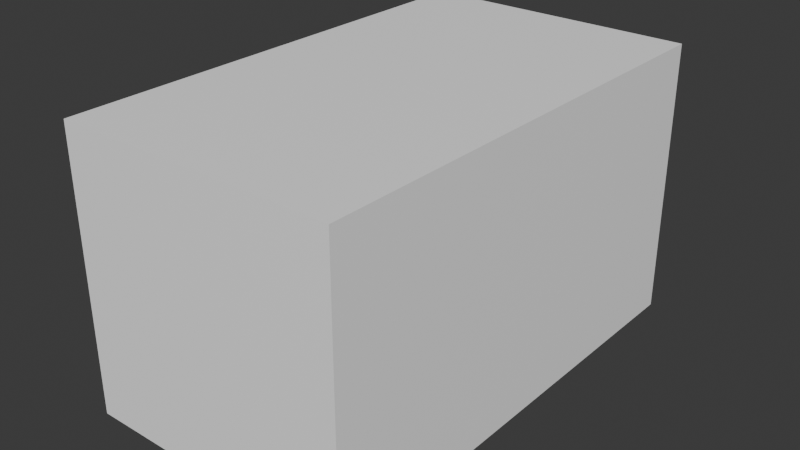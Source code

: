 # Source: Light.blend  (saved by Blender 5.1.30; exported with 4.5.12 LTS)
import bpy
from mathutils import Matrix  # noqa: F401  (used for matrix-valued properties, if any)

bpy.ops.wm.read_factory_settings(use_empty=True)
scene = bpy.context.scene
scene.name = 'Scene'

# ---- collections
col_collection = bpy.data.collections.new('Collection'); scene.collection.children.link(col_collection)

# ---- materials (node trees are filled in below, after node groups)
mat_material = bpy.data.materials.new('Material')
mat_material.alpha_threshold = 0.0
mat_material.use_backface_culling_lightprobe_volume = False
mat_material.roughness = 0.5
mat_material.line_color = (0.0, 0.0, 0.0, 1.0)

# ---- material node trees
mat_material.use_nodes = True; mat_material.node_tree.nodes.clear()
_N = mat_material.node_tree.nodes; _L = mat_material.node_tree.links
n0 = _N.new('ShaderNodeOutputMaterial'); n0.name = 'Material Output'; n0.location = (200, 100)
n1 = _N.new('ShaderNodeBsdfPrincipled'); n1.name = 'Principled BSDF'; n1.location = (-200, 100)
n1.inputs[0].default_value = (1.0, 1.0, 1.0, 1.0)
_L.new(n1.outputs[0], n0.inputs[0])
n0.is_active_output = True

# ---- world
world_world = bpy.data.worlds.new('World'); scene.world = world_world
world_world.use_nodes = True; world_world.node_tree.nodes.clear()
_N = world_world.node_tree.nodes; _L = world_world.node_tree.links
n0 = _N.new('ShaderNodeOutputWorld'); n0.name = 'World Output'; n0.location = (200, 100)
n1 = _N.new('ShaderNodeBackground'); n1.name = 'Background'; n1.location = (-200, 100)
n1.inputs[0].default_value = (0.05088, 0.05088, 0.05088, 1.0)
_L.new(n1.outputs[0], n0.inputs[0])
n0.is_active_output = True
world_world.color = (0.05088, 0.05088, 0.05088)
world_world.sun_shadow_jitter_overblur = 0.0

# ---- meshes
me_cube = bpy.data.meshes.new('Cube')
me_cube.from_pydata([(1.0, 1.0, 1.0), (1.0, 1.0, -1.0), (1.0, -1.0, 1.0), (1.0, -1.0, -1.0), (-1.0, 1.0, 1.0), (-1.0, 1.0, -1.0), (-1.0, -1.0, 1.0), (-1.0, -1.0, -1.0)], [], [(0, 4, 6, 2), (3, 2, 6, 7), (7, 6, 4, 5), (5, 1, 3, 7), (1, 0, 2, 3), (5, 4, 0, 1)])
_uv = me_cube.uv_layers.new(name='UVMap')
_uv.uv.foreach_set('vector', [0.625, 0.5, 0.875, 0.5, 0.875, 0.75, 0.625, 0.75, 0.375, 0.75, 0.625, 0.75, 0.625, 1.0, 0.375, 1.0, 0.375, 0.0, 0.625, 0.0, 0.625, 0.25, 0.375, 0.25, 0.125, 0.5, 0.375, 0.5, 0.375, 0.75, 0.125, 0.75, 0.375, 0.5, 0.625, 0.5, 0.625, 0.75, 0.375, 0.75, 0.375, 0.25, 0.625, 0.25, 0.625, 0.5, 0.375, 0.5])
me_cube.materials.append(mat_material)
me_cube.use_mirror_vertex_groups = False
me_cube.update()

# ---- objects
ob_cube = bpy.data.objects.new('Cube', me_cube)

# ---- transforms, parenting, visibility, modifiers, constraints
ob_cube.location = (0.0, 0.0, 0.0)
ob_cube.scale = (0.5, 0.85, 0.5)
ob_cube.lock_rotations_4d = False
ob_cube.empty_display_type = 'ARROWS'
ob_cube.lineart.crease_threshold = 0.0

# ---- collection membership
col_collection.objects.link(ob_cube)

# ---- scene / render settings (as saved in the file)
scene.frame_start = 1; scene.frame_end = 250; scene.frame_set(1)
scene.render.engine = 'BLENDER_EEVEE_NEXT'
scene.render.bake_bias = 0.0
scene.render.bake_samples = 0
scene.cycles.sampling_pattern = 'TABULATED_SOBOL'
scene.eevee.use_volume_custom_range = False
bpy.context.view_layer.update()

# ---- added for rendering (the .blend has no active camera and no usable light): camera, sun
cam_auto = bpy.data.cameras.new('AutoCamera')
cam_auto.lens = 50.0
cam_auto.sensor_width = 36.0
cam_auto.clip_end = 1000.0
ob_auto_camera = bpy.data.objects.new('AutoCamera', cam_auto)
scene.collection.objects.link(ob_auto_camera)
ob_auto_camera.location = (2.04598, -2.45518, 1.63678)
ob_auto_camera.rotation_euler = (1.09748, -7.21219e-08, 0.694738)
scene.camera = ob_auto_camera
light_auto_sun = bpy.data.lights.new('AutoSun', 'SUN')
light_auto_sun.energy = 3.0
light_auto_sun.angle = 0.0523599
ob_auto_sun = bpy.data.objects.new('AutoSun', light_auto_sun)
scene.collection.objects.link(ob_auto_sun)
ob_auto_sun.rotation_euler = (0.872665, 0.174533, 0.523599)
bpy.context.view_layer.update()
